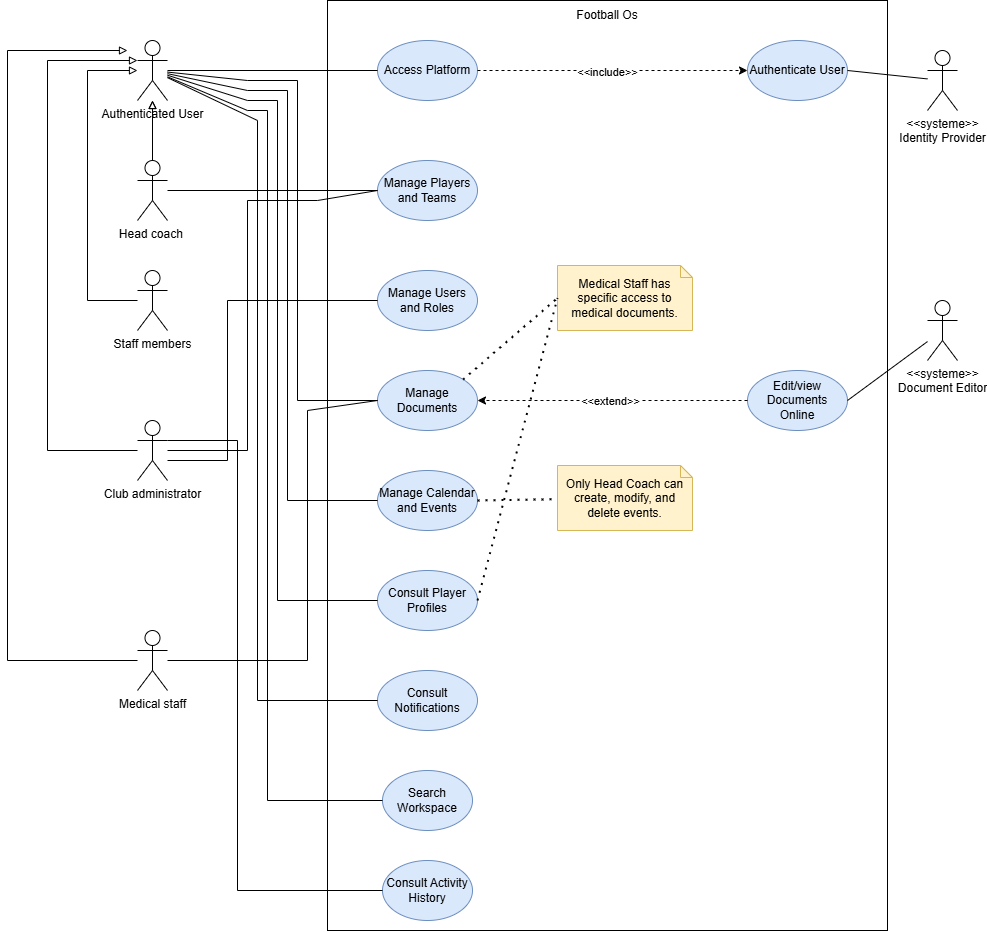

The diagram above was exported from draw.io. Its source (the exported page's mxGraphModel, read from the mxfile embedded in the PNG):
<mxGraphModel dx="2738" dy="1033" grid="1" gridSize="10" guides="1" tooltips="1" connect="1" arrows="1" fold="1" page="1" pageScale="1" pageWidth="827" pageHeight="1169" math="0" shadow="0">
  <root>
    <mxCell id="0" />
    <mxCell id="1" parent="0" />
    <mxCell id="RrT1dTUi-FOG35xZ_xS7-1" parent="1" style="rounded=0;whiteSpace=wrap;html=1;" value="" vertex="1">
      <mxGeometry height="930" width="560" x="160" y="40" as="geometry" />
    </mxCell>
    <mxCell id="RrT1dTUi-FOG35xZ_xS7-2" parent="1" style="text;html=1;whiteSpace=wrap;strokeColor=none;fillColor=none;align=center;verticalAlign=middle;rounded=0;" value="Football Os" vertex="1">
      <mxGeometry height="30" width="70" x="405" y="40" as="geometry" />
    </mxCell>
    <mxCell id="RrT1dTUi-FOG35xZ_xS7-4" parent="1" style="shape=umlActor;verticalLabelPosition=bottom;verticalAlign=top;html=1;outlineConnect=0;" value="Staff members" vertex="1">
      <mxGeometry height="60" width="30" x="-30" y="310" as="geometry" />
    </mxCell>
    <mxCell id="RrT1dTUi-FOG35xZ_xS7-5" parent="1" style="shape=umlActor;verticalLabelPosition=bottom;verticalAlign=top;html=1;outlineConnect=0;" value="Club administrator" vertex="1">
      <mxGeometry height="60" width="30" x="-30" y="460" as="geometry" />
    </mxCell>
    <mxCell id="RrT1dTUi-FOG35xZ_xS7-6" parent="1" style="shape=umlActor;verticalLabelPosition=bottom;verticalAlign=top;html=1;outlineConnect=0;" value="&amp;lt;&amp;lt;systeme&amp;gt;&amp;gt;&lt;div&gt;Identity Provider&lt;/div&gt;" vertex="1">
      <mxGeometry height="60" width="30" x="760" y="90" as="geometry" />
    </mxCell>
    <mxCell id="dGQ6JdqCY57r_UkaVloa-1" parent="1" style="shape=umlActor;verticalLabelPosition=bottom;verticalAlign=top;html=1;outlineConnect=0;" value="Medical staff" vertex="1">
      <mxGeometry height="60" width="30" x="-30" y="670" as="geometry" />
    </mxCell>
    <mxCell id="dGQ6JdqCY57r_UkaVloa-3" parent="1" style="shape=umlActor;verticalLabelPosition=bottom;verticalAlign=top;html=1;outlineConnect=0;" value="&amp;lt;&amp;lt;systeme&amp;gt;&amp;gt;&lt;div&gt;Document Editor&lt;/div&gt;" vertex="1">
      <mxGeometry height="60" width="30" x="760" y="340" as="geometry" />
    </mxCell>
    <mxCell id="dGQ6JdqCY57r_UkaVloa-4" parent="1" style="ellipse;whiteSpace=wrap;html=1;fillColor=#dae8fc;strokeColor=#6c8ebf;" value="Access Platform" vertex="1">
      <mxGeometry height="60" width="100" x="210" y="80" as="geometry" />
    </mxCell>
    <mxCell id="dGQ6JdqCY57r_UkaVloa-5" parent="1" style="ellipse;whiteSpace=wrap;html=1;fillColor=#dae8fc;strokeColor=#6c8ebf;" value="Authenticate User" vertex="1">
      <mxGeometry height="60" width="100" x="580" y="80" as="geometry" />
    </mxCell>
    <mxCell id="dGQ6JdqCY57r_UkaVloa-11" edge="1" parent="1" source="dGQ6JdqCY57r_UkaVloa-4" style="endArrow=classic;html=1;rounded=0;exitX=1;exitY=0.5;exitDx=0;exitDy=0;entryX=0;entryY=0.5;entryDx=0;entryDy=0;dashed=1;" target="dGQ6JdqCY57r_UkaVloa-5" value="">
      <mxGeometry height="50" relative="1" width="50" as="geometry">
        <mxPoint x="520" y="180" as="sourcePoint" />
        <mxPoint x="570" y="130" as="targetPoint" />
      </mxGeometry>
    </mxCell>
    <mxCell id="dGQ6JdqCY57r_UkaVloa-12" connectable="0" parent="dGQ6JdqCY57r_UkaVloa-11" style="edgeLabel;html=1;align=center;verticalAlign=middle;resizable=0;points=[];" value="&amp;lt;&amp;lt;include&amp;gt;&amp;gt;" vertex="1">
      <mxGeometry relative="1" x="-0.0519" y="-1" as="geometry">
        <mxPoint as="offset" />
      </mxGeometry>
    </mxCell>
    <mxCell id="dGQ6JdqCY57r_UkaVloa-13" edge="1" parent="1" source="dGQ6JdqCY57r_UkaVloa-5" style="endArrow=none;html=1;rounded=0;exitX=1;exitY=0.5;exitDx=0;exitDy=0;" target="RrT1dTUi-FOG35xZ_xS7-6" value="">
      <mxGeometry height="50" relative="1" width="50" as="geometry">
        <mxPoint x="520" y="180" as="sourcePoint" />
        <mxPoint x="570" y="130" as="targetPoint" />
      </mxGeometry>
    </mxCell>
    <mxCell id="dGQ6JdqCY57r_UkaVloa-14" parent="1" style="ellipse;whiteSpace=wrap;html=1;fillColor=#dae8fc;strokeColor=#6c8ebf;" value="Manage Players and Teams" vertex="1">
      <mxGeometry height="60" width="100" x="210" y="200" as="geometry" />
    </mxCell>
    <mxCell id="dGQ6JdqCY57r_UkaVloa-15" parent="1" style="ellipse;whiteSpace=wrap;html=1;fillColor=#dae8fc;strokeColor=#6c8ebf;" value="Manage Users and Roles" vertex="1">
      <mxGeometry height="60" width="100" x="210" y="310" as="geometry" />
    </mxCell>
    <mxCell id="dGQ6JdqCY57r_UkaVloa-16" parent="1" style="ellipse;whiteSpace=wrap;html=1;fillColor=#dae8fc;strokeColor=#6c8ebf;" value="Manage Documents" vertex="1">
      <mxGeometry height="60" width="100" x="210" y="410" as="geometry" />
    </mxCell>
    <mxCell id="dGQ6JdqCY57r_UkaVloa-17" parent="1" style="ellipse;whiteSpace=wrap;html=1;fillColor=#dae8fc;strokeColor=#6c8ebf;" value="Edit/view Documents Online" vertex="1">
      <mxGeometry height="60" width="100" x="580" y="410" as="geometry" />
    </mxCell>
    <mxCell id="dGQ6JdqCY57r_UkaVloa-18" edge="1" parent="1" source="dGQ6JdqCY57r_UkaVloa-17" style="endArrow=classic;html=1;rounded=0;entryX=1;entryY=0.5;entryDx=0;entryDy=0;exitX=0;exitY=0.5;exitDx=0;exitDy=0;dashed=1;" target="dGQ6JdqCY57r_UkaVloa-16" value="">
      <mxGeometry height="50" relative="1" width="50" as="geometry">
        <mxPoint x="390" y="390" as="sourcePoint" />
        <mxPoint x="440" y="340" as="targetPoint" />
      </mxGeometry>
    </mxCell>
    <mxCell id="dGQ6JdqCY57r_UkaVloa-19" connectable="0" parent="dGQ6JdqCY57r_UkaVloa-18" style="edgeLabel;html=1;align=center;verticalAlign=middle;resizable=0;points=[];" value="&amp;lt;&amp;lt;extend&amp;gt;&amp;gt;" vertex="1">
      <mxGeometry relative="1" x="0.0156" as="geometry">
        <mxPoint as="offset" />
      </mxGeometry>
    </mxCell>
    <mxCell id="dGQ6JdqCY57r_UkaVloa-20" edge="1" parent="1" source="dGQ6JdqCY57r_UkaVloa-17" style="endArrow=none;html=1;rounded=0;exitX=1;exitY=0.5;exitDx=0;exitDy=0;" target="dGQ6JdqCY57r_UkaVloa-3" value="">
      <mxGeometry height="50" relative="1" width="50" as="geometry">
        <mxPoint x="390" y="390" as="sourcePoint" />
        <mxPoint x="440" y="340" as="targetPoint" />
      </mxGeometry>
    </mxCell>
    <mxCell id="dGQ6JdqCY57r_UkaVloa-21" parent="1" style="ellipse;whiteSpace=wrap;html=1;fillColor=#dae8fc;strokeColor=#6c8ebf;" value="Manage Calendar and Events" vertex="1">
      <mxGeometry height="60" width="100" x="210" y="510" as="geometry" />
    </mxCell>
    <mxCell id="dGQ6JdqCY57r_UkaVloa-22" parent="1" style="ellipse;whiteSpace=wrap;html=1;fillColor=#dae8fc;strokeColor=#6c8ebf;" value="Consult Player Profiles" vertex="1">
      <mxGeometry height="60" width="100" x="210" y="610" as="geometry" />
    </mxCell>
    <mxCell id="dGQ6JdqCY57r_UkaVloa-23" parent="1" style="ellipse;whiteSpace=wrap;html=1;fillColor=#dae8fc;strokeColor=#6c8ebf;" value="Consult Notifications" vertex="1">
      <mxGeometry height="60" width="100" x="210" y="710" as="geometry" />
    </mxCell>
    <mxCell id="dGQ6JdqCY57r_UkaVloa-24" parent="1" style="ellipse;whiteSpace=wrap;html=1;fillColor=#dae8fc;strokeColor=#6c8ebf;" value="Search Workspace" vertex="1">
      <mxGeometry height="60" width="90" x="215" y="810" as="geometry" />
    </mxCell>
    <mxCell id="dGQ6JdqCY57r_UkaVloa-25" edge="1" parent="1" source="RrT1dTUi-FOG35xZ_xS7-3" style="endArrow=none;html=1;rounded=0;entryX=0;entryY=0.5;entryDx=0;entryDy=0;" target="dGQ6JdqCY57r_UkaVloa-14" value="">
      <mxGeometry height="50" relative="1" width="50" as="geometry">
        <Array as="points" />
        <mxPoint x="340" y="270" as="sourcePoint" />
        <mxPoint x="390" y="220" as="targetPoint" />
      </mxGeometry>
    </mxCell>
    <mxCell id="dGQ6JdqCY57r_UkaVloa-26" edge="1" parent="1" source="RrT1dTUi-FOG35xZ_xS7-5" style="endArrow=none;html=1;rounded=0;entryX=0;entryY=0.5;entryDx=0;entryDy=0;" target="dGQ6JdqCY57r_UkaVloa-14" value="">
      <mxGeometry height="50" relative="1" width="50" as="geometry">
        <Array as="points">
          <mxPoint x="80" y="490" />
          <mxPoint x="80" y="240" />
          <mxPoint x="150" y="240" />
        </Array>
        <mxPoint x="340" y="360" as="sourcePoint" />
        <mxPoint x="390" y="310" as="targetPoint" />
      </mxGeometry>
    </mxCell>
    <mxCell id="dGQ6JdqCY57r_UkaVloa-27" edge="1" parent="1" style="endArrow=none;html=1;rounded=0;entryX=0;entryY=0.5;entryDx=0;entryDy=0;" target="dGQ6JdqCY57r_UkaVloa-15" value="">
      <mxGeometry height="50" relative="1" width="50" as="geometry">
        <Array as="points">
          <mxPoint x="60" y="500" />
          <mxPoint x="60" y="340" />
        </Array>
        <mxPoint y="500" as="sourcePoint" />
        <mxPoint x="390" y="390" as="targetPoint" />
      </mxGeometry>
    </mxCell>
    <mxCell id="dGQ6JdqCY57r_UkaVloa-48" parent="1" style="ellipse;whiteSpace=wrap;html=1;fillColor=#dae8fc;strokeColor=#6c8ebf;" value="Consult Activity History" vertex="1">
      <mxGeometry height="60" width="90" x="215" y="900" as="geometry" />
    </mxCell>
    <mxCell id="dGQ6JdqCY57r_UkaVloa-49" edge="1" parent="1" source="RrT1dTUi-FOG35xZ_xS7-5" style="endArrow=none;html=1;rounded=0;entryX=0;entryY=0.5;entryDx=0;entryDy=0;exitX=1;exitY=0.3333333333333333;exitDx=0;exitDy=0;exitPerimeter=0;" target="dGQ6JdqCY57r_UkaVloa-48" value="">
      <mxGeometry height="50" relative="1" width="50" as="geometry">
        <Array as="points">
          <mxPoint x="70" y="480" />
          <mxPoint x="70" y="930" />
        </Array>
        <mxPoint x="260" y="770" as="sourcePoint" />
        <mxPoint x="310" y="720" as="targetPoint" />
      </mxGeometry>
    </mxCell>
    <mxCell id="dGQ6JdqCY57r_UkaVloa-50" parent="1" style="shape=umlActor;verticalLabelPosition=bottom;verticalAlign=top;html=1;outlineConnect=0;" value="Authenticated User" vertex="1">
      <mxGeometry height="60" width="30" x="-30" y="80" as="geometry" />
    </mxCell>
    <mxCell id="dGQ6JdqCY57r_UkaVloa-51" edge="1" parent="1" source="dGQ6JdqCY57r_UkaVloa-50" style="endArrow=none;html=1;rounded=0;entryX=0;entryY=0.5;entryDx=0;entryDy=0;" target="dGQ6JdqCY57r_UkaVloa-4" value="">
      <mxGeometry height="50" relative="1" width="50" as="geometry">
        <mxPoint x="60" y="110" as="sourcePoint" />
        <mxPoint x="110" y="60" as="targetPoint" />
      </mxGeometry>
    </mxCell>
    <mxCell id="dGQ6JdqCY57r_UkaVloa-52" edge="1" parent="1" source="RrT1dTUi-FOG35xZ_xS7-3" style="endArrow=block;html=1;rounded=0;endFill=0;" target="dGQ6JdqCY57r_UkaVloa-50" value="">
      <mxGeometry height="50" relative="1" width="50" as="geometry">
        <Array as="points" />
        <mxPoint x="-190" y="80" as="sourcePoint" />
        <mxPoint x="-140" y="30" as="targetPoint" />
      </mxGeometry>
    </mxCell>
    <mxCell id="dGQ6JdqCY57r_UkaVloa-53" edge="1" parent="1" source="RrT1dTUi-FOG35xZ_xS7-4" style="endArrow=block;html=1;rounded=0;endFill=0;" target="dGQ6JdqCY57r_UkaVloa-50" value="">
      <mxGeometry height="50" relative="1" width="50" as="geometry">
        <Array as="points">
          <mxPoint x="-80" y="340" />
          <mxPoint x="-80" y="110" />
        </Array>
        <mxPoint x="-280" y="574" as="sourcePoint" />
        <mxPoint x="-150" y="420" as="targetPoint" />
      </mxGeometry>
    </mxCell>
    <mxCell id="dGQ6JdqCY57r_UkaVloa-54" edge="1" parent="1" source="RrT1dTUi-FOG35xZ_xS7-5" style="endArrow=block;html=1;rounded=0;endFill=0;entryX=0;entryY=0.3333333333333333;entryDx=0;entryDy=0;entryPerimeter=0;" target="dGQ6JdqCY57r_UkaVloa-50" value="">
      <mxGeometry height="50" relative="1" width="50" as="geometry">
        <Array as="points">
          <mxPoint x="-120" y="490" />
          <mxPoint x="-120" y="100" />
        </Array>
        <mxPoint x="-340" y="570" as="sourcePoint" />
        <mxPoint x="-145" y="470" as="targetPoint" />
      </mxGeometry>
    </mxCell>
    <mxCell id="dGQ6JdqCY57r_UkaVloa-55" edge="1" parent="1" source="RrT1dTUi-FOG35xZ_xS7-3" style="endArrow=block;html=1;rounded=0;endFill=0;" target="dGQ6JdqCY57r_UkaVloa-50" value="">
      <mxGeometry height="50" relative="1" width="50" as="geometry">
        <Array as="points" />
        <mxPoint x="-250" y="820" as="sourcePoint" />
        <mxPoint x="-194" y="640" as="targetPoint" />
      </mxGeometry>
    </mxCell>
    <mxCell id="dGQ6JdqCY57r_UkaVloa-56" edge="1" parent="1" source="dGQ6JdqCY57r_UkaVloa-50" style="endArrow=none;html=1;rounded=0;entryX=0;entryY=0.5;entryDx=0;entryDy=0;" target="dGQ6JdqCY57r_UkaVloa-16" value="">
      <mxGeometry height="50" relative="1" width="50" as="geometry">
        <Array as="points">
          <mxPoint x="80" y="120" />
          <mxPoint x="130" y="120" />
          <mxPoint x="130" y="440" />
        </Array>
        <mxPoint x="20" y="300" as="sourcePoint" />
        <mxPoint x="70" y="250" as="targetPoint" />
      </mxGeometry>
    </mxCell>
    <mxCell id="dGQ6JdqCY57r_UkaVloa-57" edge="1" parent="1" source="dGQ6JdqCY57r_UkaVloa-22" style="endArrow=none;html=1;rounded=0;exitX=0;exitY=0.5;exitDx=0;exitDy=0;" target="dGQ6JdqCY57r_UkaVloa-50" value="">
      <mxGeometry height="50" relative="1" width="50" as="geometry">
        <Array as="points">
          <mxPoint x="110" y="640" />
          <mxPoint x="110" y="140" />
          <mxPoint x="80" y="140" />
        </Array>
        <mxPoint x="20" y="520" as="sourcePoint" />
        <mxPoint x="70" y="470" as="targetPoint" />
      </mxGeometry>
    </mxCell>
    <mxCell id="dGQ6JdqCY57r_UkaVloa-58" edge="1" parent="1" source="dGQ6JdqCY57r_UkaVloa-50" style="endArrow=none;html=1;rounded=0;entryX=0;entryY=0.5;entryDx=0;entryDy=0;" target="dGQ6JdqCY57r_UkaVloa-21" value="">
      <mxGeometry height="50" relative="1" width="50" as="geometry">
        <Array as="points">
          <mxPoint x="80" y="130" />
          <mxPoint x="120" y="130" />
          <mxPoint x="120" y="540" />
        </Array>
        <mxPoint x="20" y="470" as="sourcePoint" />
        <mxPoint x="70" y="420" as="targetPoint" />
      </mxGeometry>
    </mxCell>
    <mxCell id="dGQ6JdqCY57r_UkaVloa-59" edge="1" parent="1" source="dGQ6JdqCY57r_UkaVloa-24" style="endArrow=none;html=1;rounded=0;exitX=0;exitY=0.5;exitDx=0;exitDy=0;" target="dGQ6JdqCY57r_UkaVloa-50" value="">
      <mxGeometry height="50" relative="1" width="50" as="geometry">
        <Array as="points">
          <mxPoint x="100" y="840" />
          <mxPoint x="100" y="150" />
          <mxPoint x="80" y="150" />
        </Array>
        <mxPoint x="20" y="690" as="sourcePoint" />
        <mxPoint x="70" y="640" as="targetPoint" />
      </mxGeometry>
    </mxCell>
    <mxCell id="dGQ6JdqCY57r_UkaVloa-61" parent="1" style="shape=note;size=12;whiteSpace=wrap;html=1;fillColor=#fff2cc;strokeColor=#d6b656;" value="Only Head Coach can create, modify, and delete events." vertex="1">
      <mxGeometry height="65" width="135" x="390" y="505" as="geometry" />
    </mxCell>
    <mxCell id="dGQ6JdqCY57r_UkaVloa-62" edge="1" parent="1" source="dGQ6JdqCY57r_UkaVloa-21" style="endArrow=none;dashed=1;html=1;dashPattern=1 3;strokeWidth=2;rounded=0;exitX=1;exitY=0.5;exitDx=0;exitDy=0;" target="dGQ6JdqCY57r_UkaVloa-61" value="">
      <mxGeometry height="50" relative="1" width="50" as="geometry">
        <mxPoint x="490" y="720" as="sourcePoint" />
        <mxPoint x="540" y="670" as="targetPoint" />
      </mxGeometry>
    </mxCell>
    <mxCell id="dGQ6JdqCY57r_UkaVloa-63" parent="1" style="shape=note;size=12;whiteSpace=wrap;html=1;fillColor=#fff2cc;strokeColor=#d6b656;" value="Medical Staff has specific access to medical documents." vertex="1">
      <mxGeometry height="65" width="135" x="390" y="305" as="geometry" />
    </mxCell>
    <mxCell id="dGQ6JdqCY57r_UkaVloa-64" edge="1" parent="1" source="dGQ6JdqCY57r_UkaVloa-16" style="endArrow=none;dashed=1;html=1;dashPattern=1 3;strokeWidth=2;rounded=0;exitX=1;exitY=0;exitDx=0;exitDy=0;entryX=0;entryY=0.5;entryDx=0;entryDy=0;entryPerimeter=0;" target="dGQ6JdqCY57r_UkaVloa-63" value="">
      <mxGeometry height="50" relative="1" width="50" as="geometry">
        <mxPoint x="370" y="410" as="sourcePoint" />
        <mxPoint x="420" y="360" as="targetPoint" />
      </mxGeometry>
    </mxCell>
    <mxCell id="dGQ6JdqCY57r_UkaVloa-65" edge="1" parent="1" source="dGQ6JdqCY57r_UkaVloa-22" style="endArrow=none;dashed=1;html=1;dashPattern=1 3;strokeWidth=2;rounded=0;entryX=0;entryY=0.5;entryDx=0;entryDy=0;entryPerimeter=0;exitX=1;exitY=0.5;exitDx=0;exitDy=0;" target="dGQ6JdqCY57r_UkaVloa-63" value="">
      <mxGeometry height="50" relative="1" width="50" as="geometry">
        <mxPoint x="340" y="530" as="sourcePoint" />
        <mxPoint x="390" y="480" as="targetPoint" />
      </mxGeometry>
    </mxCell>
    <mxCell id="Tl-r0Phf-aA1RTA5C1nm-1" edge="1" parent="1" source="dGQ6JdqCY57r_UkaVloa-1" style="endArrow=block;html=1;rounded=0;endFill=0;" value="">
      <mxGeometry height="50" relative="1" width="50" as="geometry">
        <Array as="points">
          <mxPoint x="-160" y="700" />
          <mxPoint x="-160" y="90" />
        </Array>
        <mxPoint x="-145" y="710" as="sourcePoint" />
        <mxPoint x="-40" y="90" as="targetPoint" />
      </mxGeometry>
    </mxCell>
    <mxCell id="RrT1dTUi-FOG35xZ_xS7-3" parent="1" style="shape=umlActor;verticalLabelPosition=bottom;verticalAlign=top;html=1;outlineConnect=0;" value="Head coach&amp;nbsp;" vertex="1">
      <mxGeometry height="60" width="30" x="-30" y="200" as="geometry" />
    </mxCell>
    <mxCell id="Tl-r0Phf-aA1RTA5C1nm-2" edge="1" parent="1" source="dGQ6JdqCY57r_UkaVloa-50" style="endArrow=none;html=1;rounded=0;entryX=0;entryY=0.5;entryDx=0;entryDy=0;" target="dGQ6JdqCY57r_UkaVloa-23" value="">
      <mxGeometry height="50" relative="1" width="50" as="geometry">
        <Array as="points">
          <mxPoint x="90" y="160" />
          <mxPoint x="90" y="740" />
        </Array>
        <mxPoint x="40" y="270" as="sourcePoint" />
        <mxPoint x="90" y="200" as="targetPoint" />
      </mxGeometry>
    </mxCell>
    <mxCell id="Tl-r0Phf-aA1RTA5C1nm-3" edge="1" parent="1" source="dGQ6JdqCY57r_UkaVloa-1" style="endArrow=none;html=1;rounded=0;entryX=0;entryY=0.5;entryDx=0;entryDy=0;" target="dGQ6JdqCY57r_UkaVloa-16" value="">
      <mxGeometry height="50" relative="1" width="50" as="geometry">
        <Array as="points">
          <mxPoint x="140" y="700" />
          <mxPoint x="140" y="450" />
        </Array>
        <mxPoint x="-10" y="610" as="sourcePoint" />
        <mxPoint x="200" y="610" as="targetPoint" />
      </mxGeometry>
    </mxCell>
  </root>
</mxGraphModel>